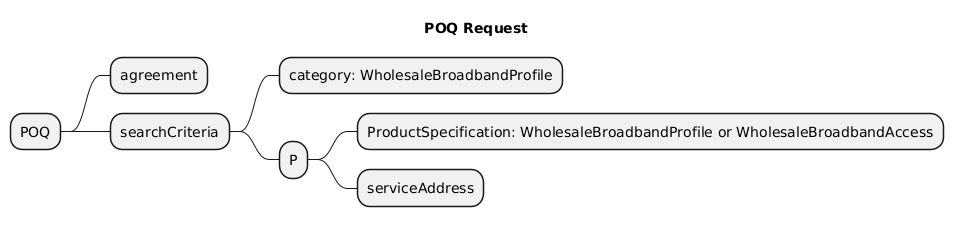

The diagram above was rendered by PlantUML. Its source (embedded in the PNG):
@startmindmap
title POQ Request
* POQ
** agreement
** searchCriteria
*** category: WholesaleBroadbandProfile
*** P
**** ProductSpecification: WholesaleBroadbandProfile or WholesaleBroadbandAccess
**** serviceAddress
@endmindmap